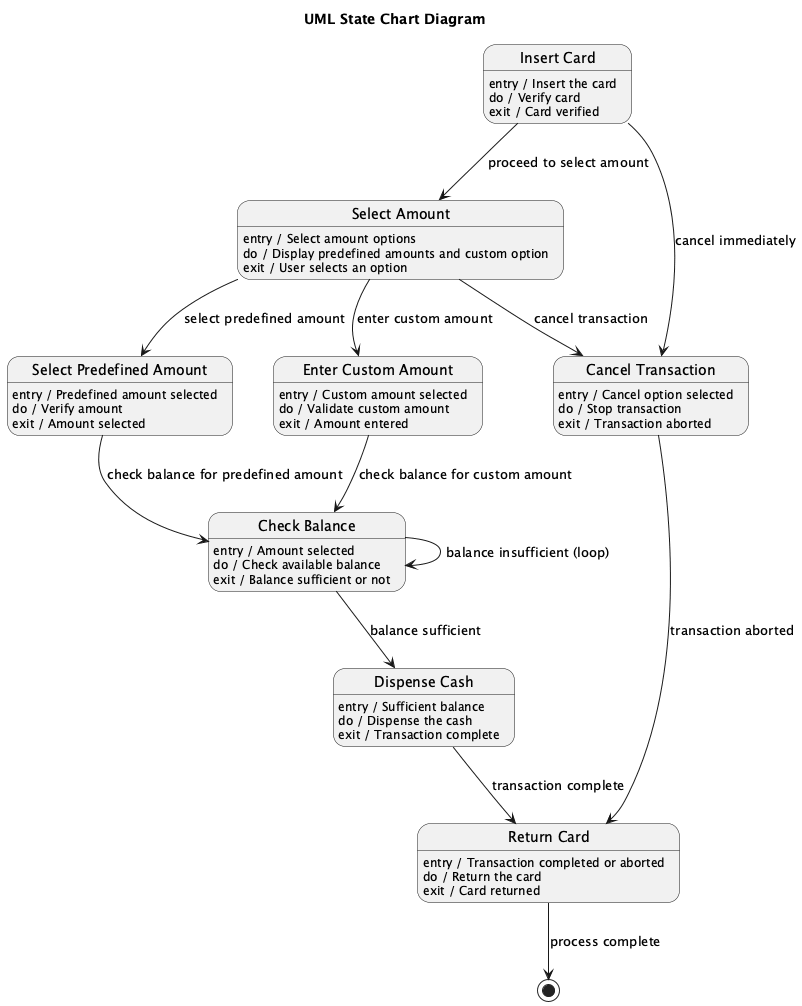

The diagram above was rendered by PlantUML. Its source (embedded in the PNG):
@startuml
title UML State Chart Diagram

state "Insert Card" as InsertCard
InsertCard : entry / Insert the card
InsertCard : do / Verify card
InsertCard : exit / Card verified

state "Select Amount" as SelectAmount
SelectAmount : entry / Select amount options
SelectAmount : do / Display predefined amounts and custom option
SelectAmount : exit / User selects an option

state "Select Predefined Amount" as SelectPredefined
SelectPredefined : entry / Predefined amount selected
SelectPredefined : do / Verify amount
SelectPredefined : exit / Amount selected

state "Enter Custom Amount" as EnterCustomAmount
EnterCustomAmount : entry / Custom amount selected
EnterCustomAmount : do / Validate custom amount
EnterCustomAmount : exit / Amount entered

state "Check Balance" as CheckBalance
CheckBalance : entry / Amount selected
CheckBalance : do / Check available balance
CheckBalance : exit / Balance sufficient or not

state "Dispense Cash" as DispenseCash
DispenseCash : entry / Sufficient balance
DispenseCash : do / Dispense the cash
DispenseCash : exit / Transaction complete

state "Cancel Transaction" as CancelTransaction
CancelTransaction : entry / Cancel option selected
CancelTransaction : do / Stop transaction
CancelTransaction : exit / Transaction aborted

state "Return Card" as ReturnCard
ReturnCard : entry / Transaction completed or aborted
ReturnCard : do / Return the card
ReturnCard : exit / Card returned

InsertCard --> SelectAmount : proceed to select amount
InsertCard --> CancelTransaction : cancel immediately

SelectAmount --> SelectPredefined : select predefined amount
SelectAmount --> EnterCustomAmount : enter custom amount
SelectAmount --> CancelTransaction : cancel transaction

SelectPredefined --> CheckBalance : check balance for predefined amount
EnterCustomAmount --> CheckBalance : check balance for custom amount

CheckBalance --> DispenseCash : balance sufficient
CheckBalance --> CheckBalance : balance insufficient (loop)

DispenseCash --> ReturnCard : transaction complete
CancelTransaction --> ReturnCard : transaction aborted

ReturnCard --> [*] : process complete
@enduml